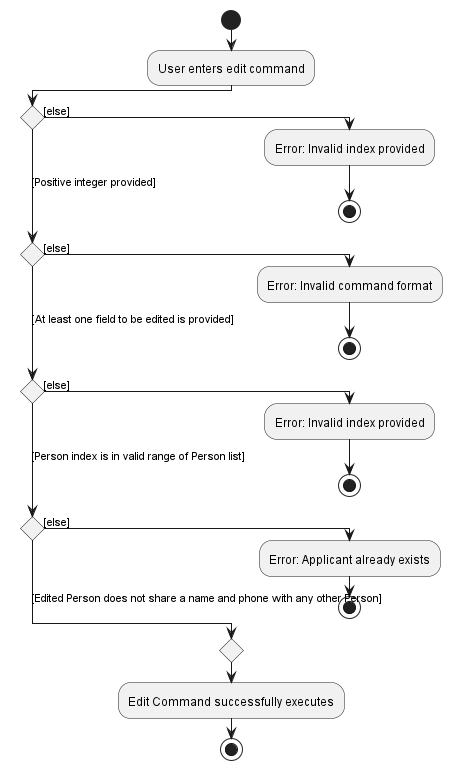

The diagram above was rendered by PlantUML. Its source (embedded in the PNG):
@startuml
!pragma useVerticalIf on
start
:User enters edit command;
if () then ([else])
  :Error: Invalid index provided;
  stop
([Positive integer provided]) elseif () then ([else])
  :Error: Invalid command format;
  stop
([At least one field to be edited is provided]) elseif () then ([else])
    :Error: Invalid index provided;
    stop
([Person index is in valid range of Person list]) elseif () then ([else])
    :Error: Applicant already exists;
    stop
else ([Edited Person does not share a name and phone with any other Person])
endif
:Edit Command successfully executes;
stop
@enduml